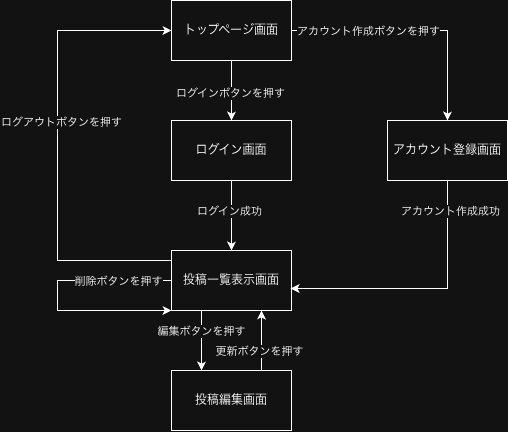

The diagram above was exported from draw.io. Its source (the exported page's mxGraphModel, read from the mxfile embedded in the PNG):
<mxGraphModel dx="1279" dy="1034" grid="1" gridSize="10" guides="1" tooltips="1" connect="1" arrows="1" fold="1" page="1" pageScale="1" pageWidth="827" pageHeight="1169" math="0" shadow="0">
  <root>
    <mxCell id="0" />
    <mxCell id="1" parent="0" />
    <mxCell id="EtbhDLu_qydmh4yvF9o5-1" edge="1" parent="1" source="EtbhDLu_qydmh4yvF9o5-5" style="edgeStyle=orthogonalEdgeStyle;rounded=0;orthogonalLoop=1;jettySize=auto;html=1;entryX=0.5;entryY=0;entryDx=0;entryDy=0;" target="EtbhDLu_qydmh4yvF9o5-9">
      <mxGeometry relative="1" as="geometry" />
    </mxCell>
    <mxCell id="EtbhDLu_qydmh4yvF9o5-2" connectable="0" parent="EtbhDLu_qydmh4yvF9o5-1" style="edgeLabel;html=1;align=center;verticalAlign=middle;resizable=0;points=[];" value="アカウント作成ボタンを押す" vertex="1">
      <mxGeometry relative="1" x="-0.5691" y="1" as="geometry">
        <mxPoint x="23" y="1" as="offset" />
      </mxGeometry>
    </mxCell>
    <mxCell id="EtbhDLu_qydmh4yvF9o5-3" edge="1" parent="1" source="EtbhDLu_qydmh4yvF9o5-5" style="edgeStyle=orthogonalEdgeStyle;rounded=0;orthogonalLoop=1;jettySize=auto;html=1;exitX=0.5;exitY=1;exitDx=0;exitDy=0;entryX=0.5;entryY=0;entryDx=0;entryDy=0;" target="EtbhDLu_qydmh4yvF9o5-8">
      <mxGeometry relative="1" as="geometry" />
    </mxCell>
    <mxCell id="EtbhDLu_qydmh4yvF9o5-4" connectable="0" parent="EtbhDLu_qydmh4yvF9o5-3" style="edgeLabel;html=1;align=center;verticalAlign=middle;resizable=0;points=[];" value="ログインボタンを押す" vertex="1">
      <mxGeometry relative="1" x="0.0667" y="-2" as="geometry">
        <mxPoint as="offset" />
      </mxGeometry>
    </mxCell>
    <mxCell id="EtbhDLu_qydmh4yvF9o5-5" parent="1" style="rounded=0;whiteSpace=wrap;html=1;" value="トップページ画面" vertex="1">
      <mxGeometry height="60" width="120" x="324" y="190" as="geometry" />
    </mxCell>
    <mxCell id="EtbhDLu_qydmh4yvF9o5-6" edge="1" parent="1" source="EtbhDLu_qydmh4yvF9o5-8" style="edgeStyle=orthogonalEdgeStyle;rounded=0;orthogonalLoop=1;jettySize=auto;html=1;exitX=0.5;exitY=1;exitDx=0;exitDy=0;entryX=0.5;entryY=0;entryDx=0;entryDy=0;" target="EtbhDLu_qydmh4yvF9o5-16">
      <mxGeometry relative="1" as="geometry" />
    </mxCell>
    <mxCell id="EtbhDLu_qydmh4yvF9o5-7" connectable="0" parent="EtbhDLu_qydmh4yvF9o5-6" style="edgeLabel;html=1;align=center;verticalAlign=middle;resizable=0;points=[];" value="ログイン成功" vertex="1">
      <mxGeometry relative="1" x="-0.1429" y="-3" as="geometry">
        <mxPoint as="offset" />
      </mxGeometry>
    </mxCell>
    <mxCell id="EtbhDLu_qydmh4yvF9o5-8" parent="1" style="rounded=0;whiteSpace=wrap;html=1;" value="ログイン画面" vertex="1">
      <mxGeometry height="60" width="120" x="324" y="310" as="geometry" />
    </mxCell>
    <mxCell id="EtbhDLu_qydmh4yvF9o5-9" parent="1" style="rounded=0;whiteSpace=wrap;html=1;" value="アカウント登録画面" vertex="1">
      <mxGeometry height="60" width="120" x="540" y="310" as="geometry" />
    </mxCell>
    <mxCell id="EtbhDLu_qydmh4yvF9o5-10" edge="1" parent="1" source="EtbhDLu_qydmh4yvF9o5-16" style="edgeStyle=orthogonalEdgeStyle;rounded=0;orthogonalLoop=1;jettySize=auto;html=1;exitX=0.25;exitY=1;exitDx=0;exitDy=0;entryX=0.25;entryY=0;entryDx=0;entryDy=0;" target="EtbhDLu_qydmh4yvF9o5-19">
      <mxGeometry relative="1" as="geometry" />
    </mxCell>
    <mxCell id="EtbhDLu_qydmh4yvF9o5-11" connectable="0" parent="EtbhDLu_qydmh4yvF9o5-10" style="edgeLabel;html=1;align=center;verticalAlign=middle;resizable=0;points=[];" value="編集ボタンを押す" vertex="1">
      <mxGeometry relative="1" x="-0.0667" y="-1" as="geometry">
        <mxPoint y="-8" as="offset" />
      </mxGeometry>
    </mxCell>
    <mxCell id="EtbhDLu_qydmh4yvF9o5-12" edge="1" parent="1" source="EtbhDLu_qydmh4yvF9o5-16" style="edgeStyle=orthogonalEdgeStyle;rounded=0;orthogonalLoop=1;jettySize=auto;html=1;exitX=0;exitY=0.5;exitDx=0;exitDy=0;entryX=0;entryY=0.5;entryDx=0;entryDy=0;" target="EtbhDLu_qydmh4yvF9o5-5">
      <mxGeometry relative="1" as="geometry">
        <Array as="points">
          <mxPoint x="324" y="450" />
          <mxPoint x="210" y="450" />
          <mxPoint x="210" y="220" />
        </Array>
      </mxGeometry>
    </mxCell>
    <mxCell id="EtbhDLu_qydmh4yvF9o5-13" connectable="0" parent="EtbhDLu_qydmh4yvF9o5-12" style="edgeLabel;html=1;align=center;verticalAlign=middle;resizable=0;points=[];" value="ログアウトボタンを押す" vertex="1">
      <mxGeometry relative="1" x="0.1423" y="-3" as="geometry">
        <mxPoint as="offset" />
      </mxGeometry>
    </mxCell>
    <mxCell id="EtbhDLu_qydmh4yvF9o5-14" edge="1" parent="1" source="EtbhDLu_qydmh4yvF9o5-16" style="edgeStyle=orthogonalEdgeStyle;rounded=0;orthogonalLoop=1;jettySize=auto;html=1;exitX=0;exitY=0.5;exitDx=0;exitDy=0;entryX=0;entryY=1;entryDx=0;entryDy=0;innerLoopWaypoints=1;" target="EtbhDLu_qydmh4yvF9o5-16">
      <mxGeometry relative="1" as="geometry">
        <Array as="points">
          <mxPoint x="210" y="470" />
          <mxPoint x="210" y="500" />
        </Array>
        <mxPoint x="240" y="550" as="targetPoint" />
      </mxGeometry>
    </mxCell>
    <mxCell id="EtbhDLu_qydmh4yvF9o5-15" connectable="0" parent="EtbhDLu_qydmh4yvF9o5-14" style="edgeLabel;html=1;align=center;verticalAlign=middle;resizable=0;points=[];" value="削除ボタンを押す" vertex="1">
      <mxGeometry relative="1" x="0.2946" y="-2" as="geometry">
        <mxPoint x="37" y="-32" as="offset" />
      </mxGeometry>
    </mxCell>
    <mxCell id="EtbhDLu_qydmh4yvF9o5-16" parent="1" style="rounded=0;whiteSpace=wrap;html=1;" value="投稿一覧表示画面" vertex="1">
      <mxGeometry height="60" width="120" x="324" y="440" as="geometry" />
    </mxCell>
    <mxCell id="EtbhDLu_qydmh4yvF9o5-17" edge="1" parent="1" source="EtbhDLu_qydmh4yvF9o5-19" style="edgeStyle=orthogonalEdgeStyle;rounded=0;orthogonalLoop=1;jettySize=auto;html=1;exitX=0.75;exitY=0;exitDx=0;exitDy=0;entryX=0.75;entryY=1;entryDx=0;entryDy=0;" target="EtbhDLu_qydmh4yvF9o5-16">
      <mxGeometry relative="1" as="geometry" />
    </mxCell>
    <mxCell id="EtbhDLu_qydmh4yvF9o5-18" connectable="0" parent="EtbhDLu_qydmh4yvF9o5-17" style="edgeLabel;html=1;align=center;verticalAlign=middle;resizable=0;points=[];" value="更新ボタンを押す" vertex="1">
      <mxGeometry relative="1" x="-0.0667" y="3" as="geometry">
        <mxPoint y="8" as="offset" />
      </mxGeometry>
    </mxCell>
    <mxCell id="EtbhDLu_qydmh4yvF9o5-19" parent="1" style="rounded=0;whiteSpace=wrap;html=1;" value="投稿編集画面" vertex="1">
      <mxGeometry height="60" width="120" x="324" y="560" as="geometry" />
    </mxCell>
    <mxCell id="EtbhDLu_qydmh4yvF9o5-20" edge="1" parent="1" source="EtbhDLu_qydmh4yvF9o5-9" style="edgeStyle=orthogonalEdgeStyle;rounded=0;orthogonalLoop=1;jettySize=auto;html=1;exitX=0.5;exitY=1;exitDx=0;exitDy=0;entryX=0.992;entryY=0.633;entryDx=0;entryDy=0;entryPerimeter=0;" target="EtbhDLu_qydmh4yvF9o5-16">
      <mxGeometry relative="1" as="geometry" />
    </mxCell>
    <mxCell id="EtbhDLu_qydmh4yvF9o5-21" connectable="0" parent="EtbhDLu_qydmh4yvF9o5-20" style="edgeLabel;html=1;align=center;verticalAlign=middle;resizable=0;points=[];" value="アカウント作成成功" vertex="1">
      <mxGeometry relative="1" x="-0.4188" y="2" as="geometry">
        <mxPoint y="-47" as="offset" />
      </mxGeometry>
    </mxCell>
  </root>
</mxGraphModel>